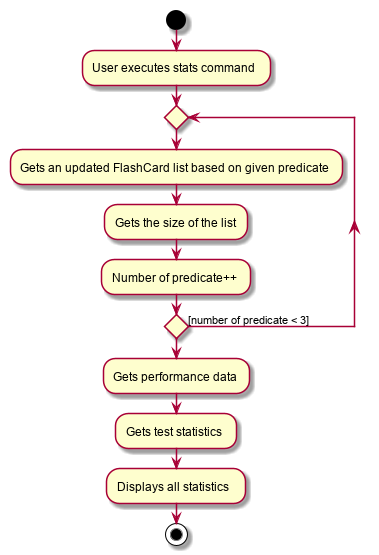

The diagram above was rendered by PlantUML. Its source (embedded in the PNG):
@startuml
start
:User executes stats command;
repeat
:Gets an updated FlashCard list based on given predicate;
:Gets the size of the list;
:Number of predicate++ ;
repeat while () is  ([number of predicate < 3])
:Gets performance data;
:Gets test statistics;
:Displays all statistics ;

stop

@enduml